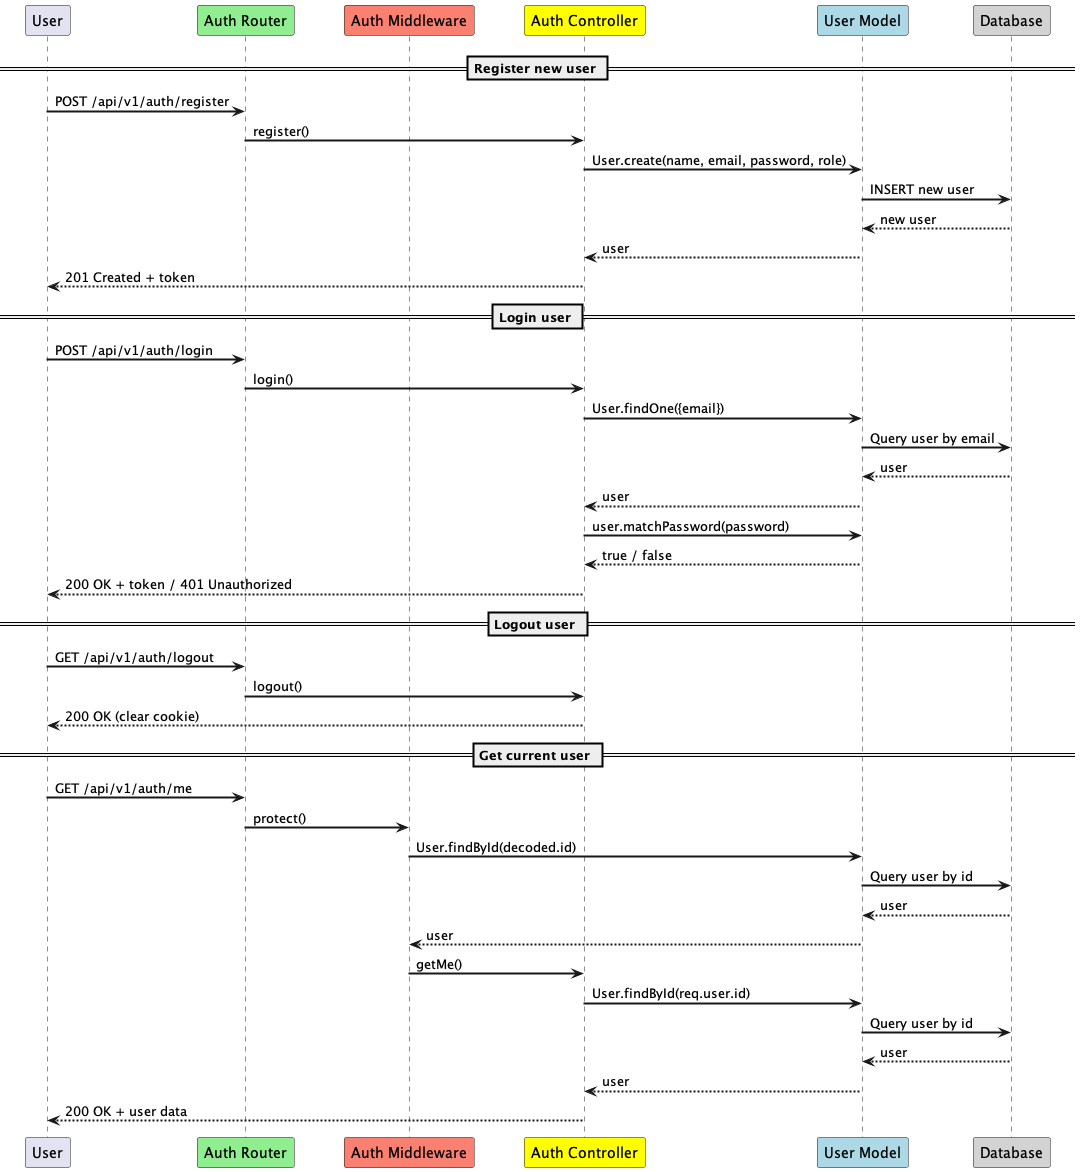

The diagram above was rendered by PlantUML. Its source (embedded in the PNG):
@startuml

skinparam sequenceArrowThickness 2
skinparam sequenceGroupBorderThickness 1
skinparam ParticipantPadding 20
skinparam BoxPadding 10

participant "User" as U
participant "Auth Router" #lightgreen
participant "Auth Middleware" #salmon
participant "Auth Controller" #yellow
participant "User Model" #lightblue
participant "Database" as DB #lightgray

== Register new user ==
U -> "Auth Router" : POST /api/v1/auth/register
"Auth Router" -> "Auth Controller" : register()
"Auth Controller" -> "User Model" : User.create(name, email, password, role)
"User Model" -> DB : INSERT new user
DB --> "User Model" : new user
"User Model" --> "Auth Controller" : user
"Auth Controller" --> U : 201 Created + token

== Login user ==
U -> "Auth Router" : POST /api/v1/auth/login
"Auth Router" -> "Auth Controller" : login()
"Auth Controller" -> "User Model" : User.findOne({email})
"User Model" -> DB : Query user by email
DB --> "User Model" : user
"User Model" --> "Auth Controller" : user
"Auth Controller" -> "User Model" : user.matchPassword(password)
"User Model" --> "Auth Controller" : true / false
"Auth Controller" --> U : 200 OK + token / 401 Unauthorized

== Logout user ==
U -> "Auth Router" : GET /api/v1/auth/logout
"Auth Router" -> "Auth Controller" : logout()
"Auth Controller" --> U : 200 OK (clear cookie)

== Get current user ==
U -> "Auth Router" : GET /api/v1/auth/me
"Auth Router" -> "Auth Middleware" : protect()
"Auth Middleware" -> "User Model" : User.findById(decoded.id)
"User Model" -> DB : Query user by id
DB --> "User Model" : user
"User Model" --> "Auth Middleware" : user
"Auth Middleware" -> "Auth Controller" : getMe()
"Auth Controller" -> "User Model" : User.findById(req.user.id)
"User Model" -> DB : Query user by id
DB --> "User Model" : user
"User Model" --> "Auth Controller" : user
"Auth Controller" --> U : 200 OK + user data

@enduml